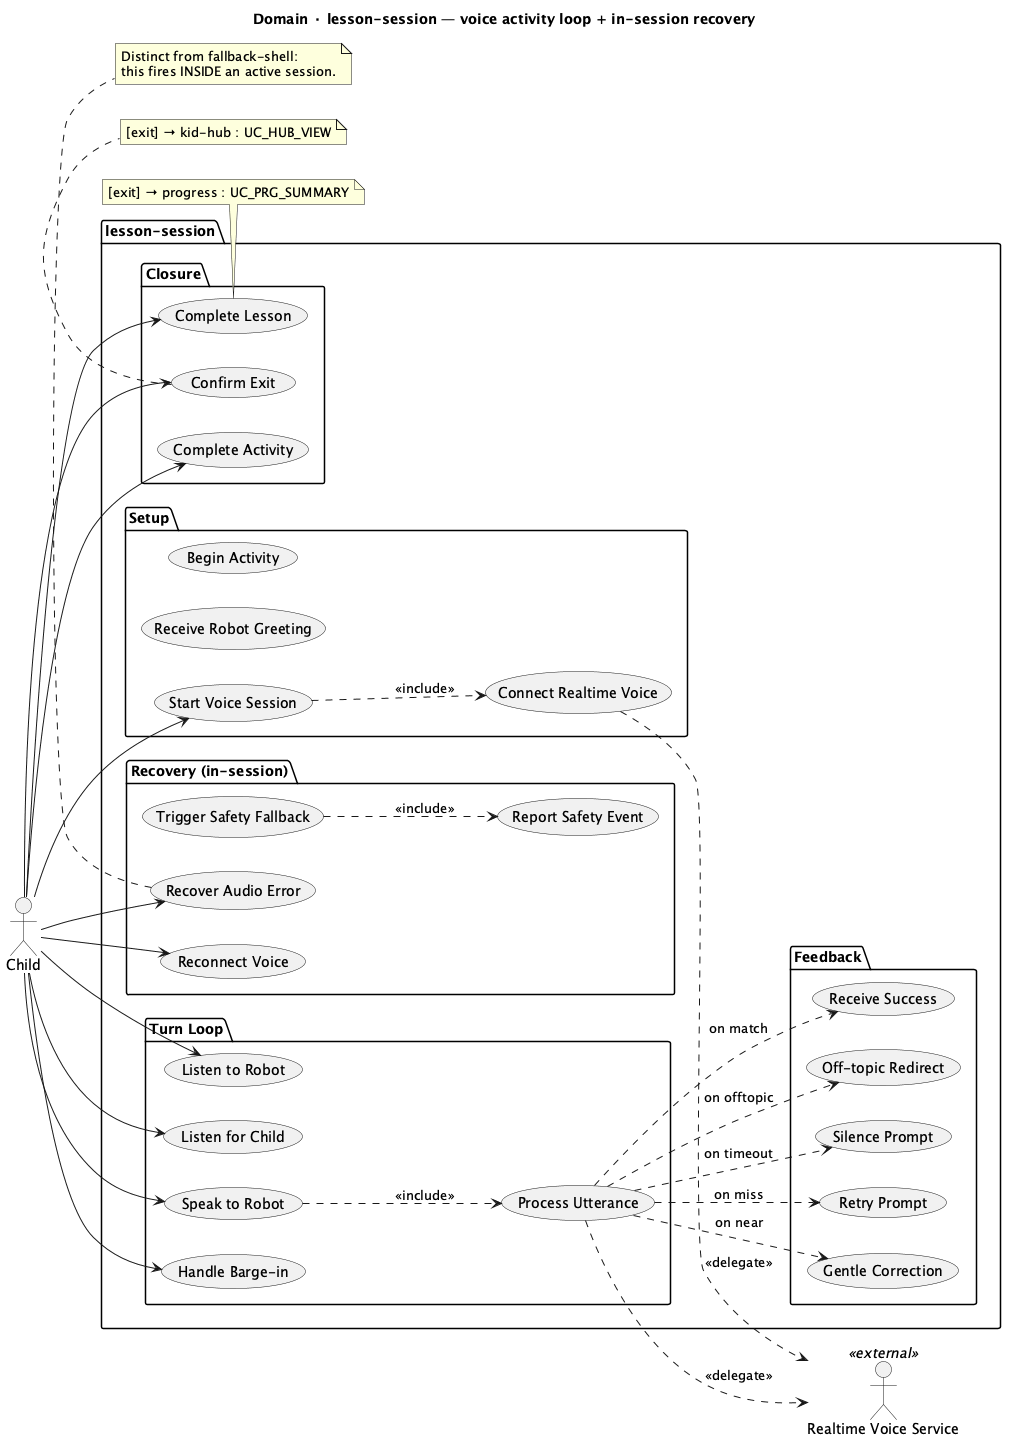

The diagram above was rendered by PlantUML. Its source (embedded in the PNG):
@startuml TBOT-LessonSession
title Domain · lesson-session — voice activity loop + in-session recovery
left to right direction

actor Child
actor "Realtime Voice Service" as Voice <<external>>

package "lesson-session" {
  package "Setup" {
    usecase "Start Voice Session"     as UC_LSN_START
    usecase "Connect Realtime Voice"  as UC_LSN_CONNECT
    usecase "Receive Robot Greeting"  as UC_LSN_GREET
    usecase "Begin Activity"          as UC_LSN_BEGIN
  }
  package "Turn Loop" {
    usecase "Listen to Robot"         as UC_LSN_LISTEN_BOT
    usecase "Listen for Child"        as UC_LSN_LISTEN_KID
    usecase "Speak to Robot"          as UC_LSN_SPEAK
    usecase "Process Utterance"       as UC_LSN_PROCESS
    usecase "Handle Barge-in"         as UC_LSN_BARGE
  }
  package "Feedback" {
    usecase "Receive Success"         as UC_LSN_SUCCESS
    usecase "Gentle Correction"       as UC_LSN_GENTLE
    usecase "Retry Prompt"            as UC_LSN_RETRY
    usecase "Silence Prompt"          as UC_LSN_SILENCE
    usecase "Off-topic Redirect"      as UC_LSN_OFFTOPIC
  }
  package "Closure" {
    usecase "Complete Activity"       as UC_LSN_DONE_ACT
    usecase "Complete Lesson"         as UC_LSN_DONE
    usecase "Confirm Exit"            as UC_LSN_EXIT
  }
  package "Recovery (in-session)" {
    usecase "Reconnect Voice"         as UC_LSN_RECONN
    usecase "Recover Audio Error"     as UC_LSN_AUDIO
    usecase "Trigger Safety Fallback" as UC_LSN_SAFETY
    usecase "Report Safety Event"     as UC_LSN_SAFETY_REPORT
  }
}

Child --> UC_LSN_START
Child --> UC_LSN_LISTEN_BOT
Child --> UC_LSN_LISTEN_KID
Child --> UC_LSN_SPEAK
Child --> UC_LSN_BARGE
Child --> UC_LSN_DONE_ACT
Child --> UC_LSN_DONE
Child --> UC_LSN_EXIT
Child --> UC_LSN_RECONN
Child --> UC_LSN_AUDIO

UC_LSN_START   ..> UC_LSN_CONNECT : <<include>>
UC_LSN_CONNECT ..> Voice : <<delegate>>
UC_LSN_SPEAK   ..> UC_LSN_PROCESS : <<include>>
UC_LSN_PROCESS ..> Voice : <<delegate>>
UC_LSN_PROCESS ..> UC_LSN_SUCCESS  : on match
UC_LSN_PROCESS ..> UC_LSN_GENTLE   : on near
UC_LSN_PROCESS ..> UC_LSN_RETRY    : on miss
UC_LSN_PROCESS ..> UC_LSN_SILENCE  : on timeout
UC_LSN_PROCESS ..> UC_LSN_OFFTOPIC : on offtopic
UC_LSN_SAFETY  ..> UC_LSN_SAFETY_REPORT : <<include>>

note bottom of UC_LSN_DONE
  [exit] → progress : UC_PRG_SUMMARY
end note
note bottom of UC_LSN_EXIT
  [exit] → kid-hub : UC_HUB_VIEW
end note
note bottom of UC_LSN_AUDIO
  Distinct from fallback-shell:
  this fires INSIDE an active session.
end note

' Files: src/features/lesson-session/*Page.jsx
' Store: src/store/lesson.store.js
' WS:   src/services/websocket/realtime.js  (openRealtime — TBD)
@enduml